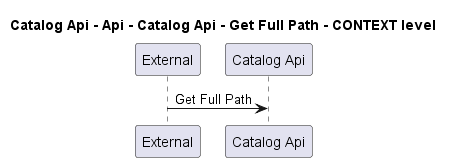

The diagram above was rendered by PlantUML. Its source (embedded in the PNG):
@startuml
!pragma layout smetana

title Catalog Api - Api - Catalog Api - Get Full Path - CONTEXT level

participant "External" as C4InterFlow.SoftwareSystems.ExternalSystem
participant "Catalog Api" as dotnet.eShop.Architecture.SoftwareSystems.CatalogApi

C4InterFlow.SoftwareSystems.ExternalSystem -> dotnet.eShop.Architecture.SoftwareSystems.CatalogApi : Get Full Path


@enduml